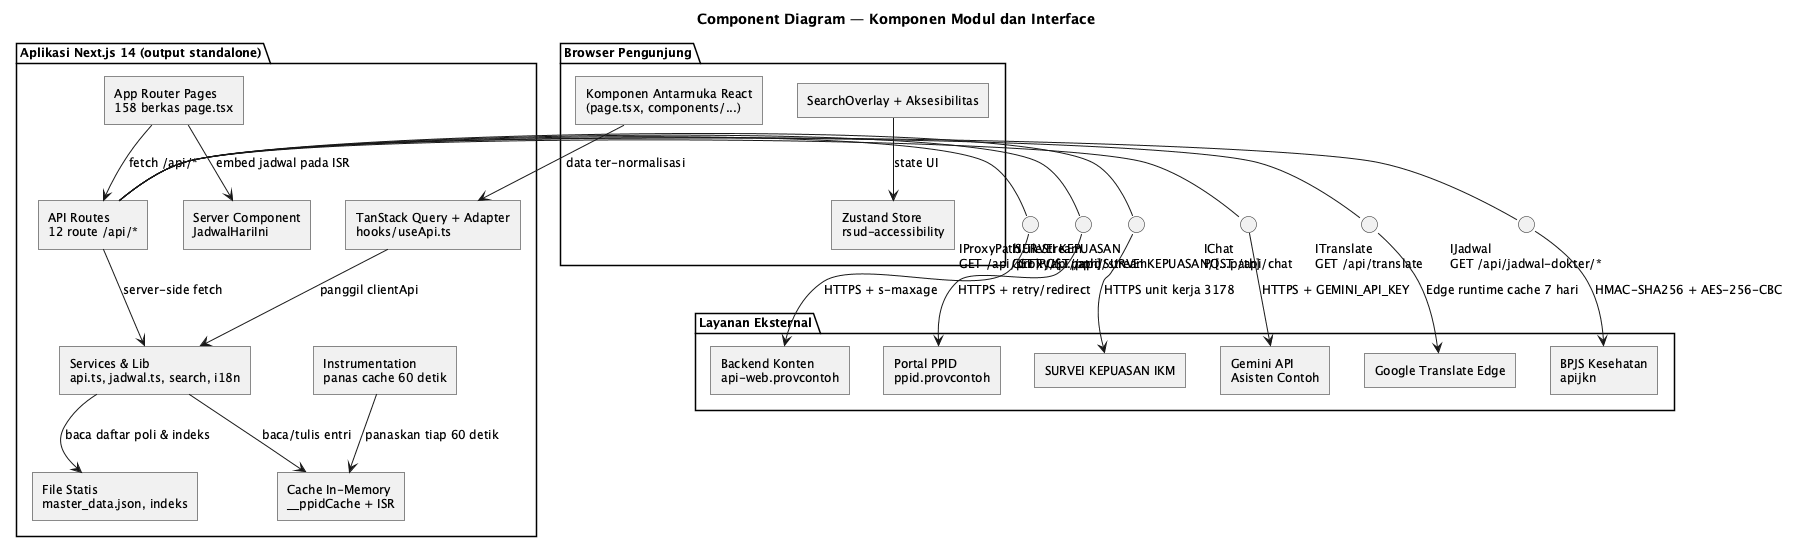

The diagram above was rendered by PlantUML. Its source (embedded in the PNG):
@startuml
skinparam backgroundStyle white
skinparam shadowing false
skinparam roundcorner 0
skinparam defaultFontSize 12
skinparam componentStyle rectangle
title Component Diagram — Komponen Modul dan Interface

package "Browser Pengunjung" {
  [Komponen Antarmuka React\n(page.tsx, components/...)]
  [SearchOverlay + Aksesibilitas]
  [Zustand Store\nrsud-accessibility]
}

package "Aplikasi Next.js 14 (output standalone)" {
  [App Router Pages\n158 berkas page.tsx] as PAGES
  [Server Component\nJadwalHariIni] as JH
  [API Routes\n12 route /api/*] as ROUTES
  [Services & Lib\napi.ts, jadwal.ts, search, i18n] as SVC
  [TanStack Query + Adapter\nhooks/useApi.ts] as RQ
  [Instrumentation\npanas cache 60 detik] as INSTR
  [Cache In-Memory\n__ppidCache + ISR] as CACHE
  [File Statis\nmaster_data.json, indeks] as STAT
}

package "Layanan Eksternal" {
  [Backend Konten\napi-web.provcontoh] as BK
  [Portal PPID\nppid.provcontoh] as PP
  [BPJS Kesehatan\napijkn] as BP
  [SURVEI KEPUASAN IKM] as SK
  [Gemini API\nAsisten Contoh] as GM
  [Google Translate Edge] as GT
}

[Komponen Antarmuka React\n(page.tsx, components/...)] --> RQ : data ter-normalisasi
[SearchOverlay + Aksesibilitas] --> [Zustand Store\nrsud-accessibility] : state UI
PAGES --> JH : embed jadwal pada ISR
PAGES --> ROUTES : fetch /api/*
RQ --> SVC : panggil clientApi
ROUTES --> SVC : server-side fetch
SVC --> CACHE : baca/tulis entri
SVC --> STAT : baca daftar poli & indeks
INSTR --> CACHE : panaskan tiap 60 detik

interface "IProxyPath\nGET /api/proxy/[...path]" as IP1
interface "IFileStream\nGET /api/ppid/stream" as IP2
interface "ISURVEI KEPUASAN\nGET|POST /api/SURVEI KEPUASAN/[...path]" as IP3
interface "IChat\nPOST /api/chat" as IP4
interface "ITranslate\nGET /api/translate" as IP5
interface "IJadwal\nGET /api/jadwal-dokter/*" as IP6

ROUTES - IP1
ROUTES - IP2
ROUTES - IP3
ROUTES - IP4
ROUTES - IP5
ROUTES - IP6

IP1 --> BK : HTTPS + s-maxage
IP2 --> PP : HTTPS + retry/redirect
IP3 --> SK : HTTPS unit kerja 3178
IP4 --> GM : HTTPS + GEMINI_API_KEY
IP5 --> GT : Edge runtime cache 7 hari
IP6 --> BP : HMAC-SHA256 + AES-256-CBC

@enduml